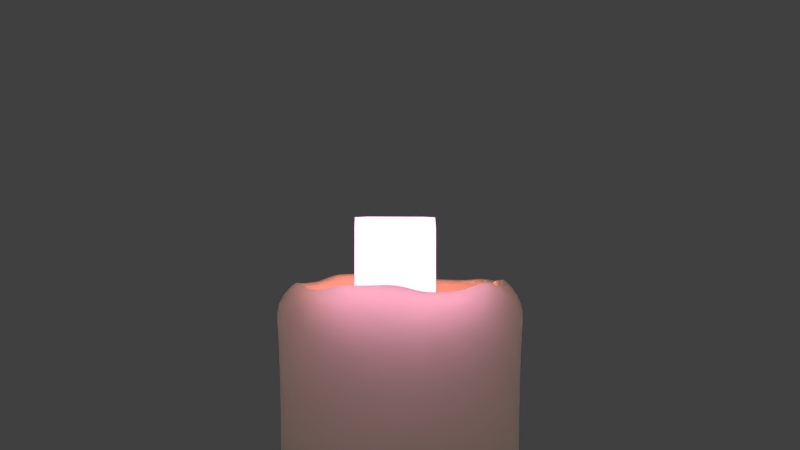 # Source: cr-kerzeRundMitSmove.blend  (saved by Blender 2.76.0; exported with 4.5.12 LTS)
import bpy
from mathutils import Matrix  # noqa: F401  (used for matrix-valued properties, if any)

bpy.ops.wm.read_factory_settings(use_empty=True)
scene = bpy.context.scene
scene.name = 'Scene'

# ---- collections
col_collection_1 = bpy.data.collections.new('Collection 1'); scene.collection.children.link(col_collection_1)

# ---- images (referenced by path relative to the original .blend; pixels are not part of the script)
import os
ASSET_DIR = os.environ.get("B2B_ASSET_DIR", "")  # directory of the original .blend (textures are referenced by path, not embedded)
HERE = os.path.dirname(os.path.abspath(__file__))  # packed textures are extracted next to this script under _unpacked/

def load_image(name, relpath, width, height, colorspace="sRGB"):
    """Load a texture the original file referenced (path relative to the .blend, or extracted next to this script)."""
    p = next((c for c in (os.path.join(HERE, relpath), os.path.join(ASSET_DIR, relpath)) if relpath and os.path.exists(c)), "")
    if p:
        img = bpy.data.images.load(p, check_existing=True)
        img.name = name
    else:  # same state as the original file: an image datablock whose file is absent (Cycles renders it pink)
        img = bpy.data.images.new(name, width, height)
        img.source = "FILE"
        img.filepath = "//" + (relpath or name)
    img.colorspace_settings.name = colorspace
    return img
img_kn_flamme_png = load_image('kn-flamme.png', 'kn-flamme.png', 1024, 1024, 'sRGB')

# ---- materials (node trees are filled in below, after node groups)
mat_kn_flamme = bpy.data.materials.new('kn-flamme')
mat_kn_flamme.alpha_threshold = 0.0
mat_kn_flamme.roughness = 0.5
mat_kn_wachs = bpy.data.materials.new('kn-wachs')
mat_kn_wachs.alpha_threshold = 0.0
mat_kn_wachs.roughness = 0.5

# ---- material node trees
mat_kn_flamme.use_nodes = True; mat_kn_flamme.node_tree.nodes.clear()
_N = mat_kn_flamme.node_tree.nodes; _L = mat_kn_flamme.node_tree.links
n0 = _N.new('ShaderNodeOutputMaterial'); n0.name = 'Material Output'; n0.location = (1340, 300)
n1 = _N.new('ShaderNodeBsdfTransparent'); n1.name = 'Transparent BSDF'; n1.location = (410, 462)
n2 = _N.new('ShaderNodeTexCoord'); n2.name = 'Texture Coordinate'; n2.location = (18, 286)
n3 = _N.new('ShaderNodeHueSaturation'); n3.name = 'Hue Saturation Value'; n3.location = (503, 200)
n3.inputs[1].default_value = 0.7
n4 = _N.new('ShaderNodeMixShader'); n4.name = 'Mix Shader'; n4.location = (1148, 352)
n5 = _N.new('ShaderNodeMixShader'); n5.name = 'Mix Shader.001'; n5.location = (928, 227)
n5.inputs[0].default_value = 0.5364
n6 = _N.new('ShaderNodeTexImage'); n6.name = 'Image Texture'; n6.location = (195, 303)
n6.width = 138
n6.image = img_kn_flamme_png
n7 = _N.new('ShaderNodeEmission'); n7.name = 'Emission.001'; n7.location = (665, 15)
n7.inputs[0].default_value = (1.0, 0.6021, 0.3135, 1.0)
n7.inputs[1].default_value = 1.5
n8 = _N.new('ShaderNodeEmission'); n8.name = 'Emission'; n8.location = (704, 208)
n8.width = 144
n8.inputs[1].default_value = 4.1
_L.new(n4.outputs[0], n0.inputs[0])
_L.new(n8.outputs[0], n5.inputs[1])
_L.new(n1.outputs[0], n4.inputs[1])
_L.new(n6.outputs[1], n4.inputs[0])
_L.new(n2.outputs[0], n6.inputs[0])
_L.new(n6.outputs[0], n3.inputs[4])
_L.new(n3.outputs[0], n8.inputs[0])
_L.new(n5.outputs[0], n4.inputs[2])
_L.new(n7.outputs[0], n5.inputs[2])
n0.is_active_output = True
mat_kn_wachs.use_nodes = True; mat_kn_wachs.node_tree.nodes.clear()
_N = mat_kn_wachs.node_tree.nodes; _L = mat_kn_wachs.node_tree.links
n0 = _N.new('ShaderNodeOutputMaterial'); n0.name = 'Material Output'; n0.location = (381, 300)
n1 = _N.new('ShaderNodeAddShader'); n1.name = 'Add Shader'; n1.location = (161, 289)
n2 = _N.new('ShaderNodeBsdfDiffuse'); n2.name = 'Diffuse BSDF'; n2.location = (-155, 321)
n2.inputs[0].default_value = (1.0, 0.5821, 0.2181, 1.0)
n3 = _N.new('ShaderNodeSubsurfaceScattering'); n3.name = 'Subsurface Scattering'; n3.location = (-188, 154)
n3.inputs[0].default_value = (1.0, 1.0, 1.0, 1.0)
n3.inputs[1].default_value = 4.9
n3.inputs[2].default_value = (1.0, 1.0, 1.0)
_L.new(n2.outputs[0], n1.inputs[0])
_L.new(n1.outputs[0], n0.inputs[0])
_L.new(n3.outputs[0], n1.inputs[1])
n0.is_active_output = True

# ---- world
world_world = bpy.data.worlds.new('World'); scene.world = world_world
world_world.color = (0.05088, 0.05088, 0.05088)
world_world.use_sun_shadow = False
world_world.sun_shadow_jitter_overblur = 0.0
world_world.cycles.sampling_method = 'MANUAL'
world_world.cycles.sample_map_resolution = 256

# ---- cameras
cam_camera = bpy.data.cameras.new('Camera')
cam_camera.clip_end = 100.0
cam_camera.lens = 35.0
cam_camera.sensor_width = 32.0
cam_camera.sensor_height = 18.0
cam_camera.ortho_scale = 7.314
cam_camera.dof.focus_distance = 0.0

# ---- lights
light_lamp = bpy.data.lights.new('Lamp', 'POINT')
light_lamp.color = (1.0, 0.6747, 0.3831)
light_lamp.transmission_factor = 0.0
light_lamp.cutoff_distance = 30.0
light_lamp.use_shadow = False
light_lamp.energy = 2.0
light_lamp.shadow_buffer_clip_start = 1.001
light_lamp.shadow_soft_size = 0.1
light_lamp.shadow_maximum_resolution = 0.006
light_lamp.use_absolute_resolution = True
light_lamp.cycles.use_multiple_importance_sampling = False

# ---- meshes
me_plane = bpy.data.meshes.new('Plane')
me_plane.from_pydata([(-1.0, -1.0, 0.0), (1.0, -1.0, 0.0), (-1.0, 1.0, 0.0), (1.0, 1.0, 0.0), (-1.0, 0.7143, 0.0), (-1.0, 0.4286, 0.0), (-1.0, 0.1429, 0.0), (-1.0, -0.1429, 0.0), (-1.0, -0.4286, 0.0), (-1.0, -0.7143, 0.0), (1.0, -0.7143, 0.0), (1.0, -0.4286, 0.0), (1.0, -0.1429, 0.0), (1.0, 0.1429, 0.0), (1.0, 0.4286, 0.0), (1.0, 0.7143, 0.0), (-0.6667, -1.0, 0.0), (-0.3333, -1.0, 0.0), (2.98e-08, -1.0, 0.0), (0.3333, -1.0, 0.0), (0.6667, -1.0, 0.0), (0.6667, 1.0, 0.0), (0.3333, 1.0, 0.0), (-2.98e-08, 1.0, 0.0), (-0.3333, 1.0, 0.0), (-0.6667, 1.0, 0.0), (0.6667, -0.7143, 0.0), (0.3333, -0.7143, 0.0), (-2.98e-08, -0.7143, 0.0), (-0.3333, -0.7143, 0.0), (-0.6667, -0.7143, 0.0), (0.6667, -0.4286, 0.0), (0.3333, -0.4286, 0.0), (-2.98e-08, -0.4286, 0.0), (-0.3333, -0.4286, 0.0), (-0.6667, -0.4286, 0.0), (0.6667, -0.1429, 0.0), (0.3333, -0.1429, 0.0), (-2.98e-08, -0.1429, 0.0), (-0.3333, -0.1429, 0.0), (-0.6667, -0.1429, 0.0), (0.6667, 0.1429, 0.0), (0.3333, 0.1429, 0.0), (-2.98e-08, 0.1429, 0.0), (-0.3333, 0.1429, 0.0), (-0.6667, 0.1429, 0.0), (0.6667, 0.4286, 0.0), (0.3333, 0.4286, 0.0), (-2.98e-08, 0.4286, 0.0), (-0.3333, 0.4286, 0.0), (-0.6667, 0.4286, 0.0), (0.6667, 0.7143, 0.0), (0.3333, 0.7143, 0.0), (-2.98e-08, 0.7143, 0.0), (-0.3333, 0.7143, 0.0), (-0.6667, 0.7143, 0.0)], [], [(51, 15, 3, 21), (20, 1, 10, 26), (26, 10, 11, 31), (31, 11, 12, 36), (36, 12, 13, 41), (41, 13, 14, 46), (46, 14, 15, 51), (5, 50, 55, 4), (50, 49, 54, 55), (49, 48, 53, 54), (48, 47, 52, 53), (47, 46, 51, 52), (6, 45, 50, 5), (45, 44, 49, 50), (44, 43, 48, 49), (43, 42, 47, 48), (42, 41, 46, 47), (7, 40, 45, 6), (40, 39, 44, 45), (39, 38, 43, 44), (38, 37, 42, 43), (37, 36, 41, 42), (8, 35, 40, 7), (35, 34, 39, 40), (34, 33, 38, 39), (33, 32, 37, 38), (32, 31, 36, 37), (9, 30, 35, 8), (30, 29, 34, 35), (29, 28, 33, 34), (28, 27, 32, 33), (27, 26, 31, 32), (0, 16, 30, 9), (16, 17, 29, 30), (17, 18, 28, 29), (18, 19, 27, 28), (19, 20, 26, 27), (4, 55, 25, 2), (55, 54, 24, 25), (54, 53, 23, 24), (53, 52, 22, 23), (52, 51, 21, 22)])
me_plane.materials.append(mat_kn_flamme)
me_plane.use_remesh_preserve_volume = False
me_plane.use_remesh_preserve_attributes = False
me_plane.use_mirror_vertex_groups = False
me_plane.update()
me_cylinder_001 = bpy.data.meshes.new('Cylinder.001')
me_cylinder_001.from_pydata([(0.03246, 0.03282, -0.0753), (0.03886, 0.03219, -0.0753), (0.04502, 0.03032, -0.0753), (0.05069, 0.02729, -0.0753), (0.05566, 0.02321, -0.0753), (0.05974, 0.01823, -0.0753), (0.06278, 0.01256, -0.0753), (0.06464, 0.006403, -0.0753), (0.06528, -1.113e-08, -0.0753), (0.06464, -0.006403, -0.0753), (0.06278, -0.01256, -0.0753), (0.05974, -0.01823, -0.0753), (0.05566, -0.02321, -0.0753), (0.05069, -0.02729, -0.0753), (0.04502, -0.03032, -0.0753), (0.03886, -0.03219, -0.0753), (0.03246, -0.03282, -0.0753), (0.02605, -0.03219, -0.0753), (0.0199, -0.03032, -0.0753), (0.01422, -0.02729, -0.0753), (0.009249, -0.02321, -0.0753), (0.005167, -0.01823, -0.0753), (0.002135, -0.01256, -0.0753), (0.0002671, -0.006403, -0.0753), (-0.0003636, 1.808e-08, -0.0753), (0.0002671, 0.006403, -0.0753), (0.002135, 0.01256, -0.0753), (0.005168, 0.01823, -0.0753), (0.009249, 0.02321, -0.0753), (0.01422, 0.02729, -0.0753), (0.0199, 0.03032, -0.0753), (0.02605, 0.03219, -0.0753), (0.03886, 0.03219, -0.01614), (0.03246, 0.03282, -0.01614), (0.04502, 0.03032, -0.01614), (0.05069, 0.02729, -0.01614), (0.05566, 0.02321, -0.01614), (0.05974, 0.01823, -0.01614), (0.06278, 0.01256, -0.01614), (0.06464, 0.006403, -0.01614), (0.06528, -1.113e-08, -0.01614), (0.06464, -0.006403, -0.01614), (0.06278, -0.01256, -0.01614), (0.05974, -0.01823, -0.01614), (0.05566, -0.02321, -0.01614), (0.05069, -0.02729, -0.01614), (0.04502, -0.03032, -0.01614), (0.03886, -0.03219, -0.01614), (0.03246, -0.03282, -0.01614), (0.02605, -0.03219, -0.01614), (0.0199, -0.03032, -0.01614), (0.01422, -0.02729, -0.01614), (0.009249, -0.02321, -0.01614), (0.005168, -0.01823, -0.01614), (0.002135, -0.01256, -0.01614), (0.0002673, -0.006403, -0.01614), (-0.0003633, 1.808e-08, -0.01614), (0.0002673, 0.006403, -0.01614), (0.002135, 0.01256, -0.01614), (0.005168, 0.01823, -0.01614), (0.009249, 0.02321, -0.01614), (0.01422, 0.02729, -0.01614), (0.0199, 0.03032, -0.01614), (0.02605, 0.03219, -0.01614), (0.0232, 0.03219, 0.01075), (0.01679, 0.03282, 0.01075), (0.02935, 0.03032, 0.01075), (0.03503, 0.02729, 0.01075), (0.04, 0.02321, 0.01075), (0.04408, 0.01823, 0.01075), (0.04712, 0.01256, 0.01075), (0.04898, 0.006403, 0.01075), (0.04961, -1.113e-08, 0.01075), (0.04898, -0.006403, 0.01075), (0.04712, -0.01256, 0.01075), (0.04408, -0.01823, 0.01075), (0.04, -0.02321, 0.01075), (0.03503, -0.02729, 0.01075), (0.02935, -0.03032, 0.01075), (0.0232, -0.03219, 0.01075), (0.01679, -0.03282, 0.01075), (0.01039, -0.03219, 0.01075), (0.004235, -0.03032, 0.01075), (-0.001439, -0.02729, 0.01075), (-0.006412, -0.02321, 0.01075), (-0.01049, -0.01823, 0.01075), (-0.01353, -0.01256, 0.01075), (-0.01539, -0.006403, 0.01075), (-0.01602, 1.808e-08, 0.01075), (-0.01539, 0.006403, 0.01075), (-0.01353, 0.01256, 0.01075), (-0.01049, 0.01823, 0.01075), (-0.006412, 0.02321, 0.01075), (-0.001439, 0.02729, 0.01075), (0.004235, 0.03032, 0.01075), (0.01039, 0.03219, 0.01075), (-0.005291, 0.03219, 0.02757), (-0.01169, 0.03282, 0.02757), (0.0008661, 0.03032, 0.02757), (0.00654, 0.02729, 0.02757), (0.01151, 0.02321, 0.02757), (0.01559, 0.01823, 0.02757), (0.01863, 0.01256, 0.02757), (0.0205, 0.006403, 0.02757), (0.02113, -1.113e-08, 0.02757), (0.0205, -0.006403, 0.02757), (0.01863, -0.01256, 0.02757), (0.01559, -0.01823, 0.02757), (0.01151, -0.02321, 0.02757), (0.00654, -0.02729, 0.02757), (0.0008661, -0.03032, 0.02757), (-0.005291, -0.03219, 0.02757), (-0.01169, -0.03282, 0.02757), (-0.0181, -0.03219, 0.02757), (-0.02425, -0.03032, 0.02757), (-0.02993, -0.02729, 0.02757), (-0.0349, -0.02321, 0.02757), (-0.03898, -0.01823, 0.02757), (-0.04201, -0.01256, 0.02757), (-0.04388, -0.006403, 0.02757), (-0.04451, 1.808e-08, 0.02757), (-0.04388, 0.006403, 0.02757), (-0.04201, 0.01256, 0.02757), (-0.03898, 0.01823, 0.02757), (-0.0349, 0.02321, 0.02757), (-0.02993, 0.02729, 0.02757), (-0.02425, 0.03032, 0.02757), (-0.0181, 0.03219, 0.02757), (-0.06361, 0.03219, 0.05313), (-0.07001, 0.03282, 0.05313), (-0.05745, 0.03032, 0.05313), (-0.05178, 0.02729, 0.05313), (-0.04681, 0.02321, 0.05313), (-0.04272, 0.01823, 0.05313), (-0.03969, 0.01256, 0.05313), (-0.03782, 0.006403, 0.05313), (-0.03719, -1.113e-08, 0.05313), (-0.03782, -0.006403, 0.05313), (-0.03969, -0.01256, 0.05313), (-0.04272, -0.01823, 0.05313), (-0.04681, -0.02321, 0.05313), (-0.05178, -0.02729, 0.05313), (-0.05745, -0.03032, 0.05313), (-0.06361, -0.03219, 0.05313), (-0.07001, -0.03282, 0.05313), (-0.07642, -0.03219, 0.05313), (-0.08257, -0.03032, 0.05313), (-0.08825, -0.02729, 0.05313), (-0.09322, -0.02321, 0.05313), (-0.0973, -0.01823, 0.05313), (-0.1003, -0.01256, 0.05313), (-0.1022, -0.006403, 0.05313), (-0.1028, 1.808e-08, 0.05313), (-0.1022, 0.006403, 0.05313), (-0.1003, 0.01256, 0.05313), (-0.0973, 0.01823, 0.05313), (-0.09322, 0.02321, 0.05313), (-0.08825, 0.02729, 0.05313), (-0.08257, 0.03032, 0.05313), (-0.07642, 0.03219, 0.05313)], [], [(1, 2, 3, 4, 5, 6, 7, 8, 9, 10, 11, 12, 13, 14, 15, 16, 17, 18, 19, 20, 21, 22, 23, 24, 25, 26, 27, 28, 29, 30, 31, 0), (49, 48, 80, 81), (9, 8, 40, 41), (23, 22, 54, 55), (10, 9, 41, 42), (24, 23, 55, 56), (11, 10, 42, 43), (25, 24, 56, 57), (12, 11, 43, 44), (26, 25, 57, 58), (13, 12, 44, 45), (27, 26, 58, 59), (14, 13, 45, 46), (1, 0, 33, 32), (28, 27, 59, 60), (15, 14, 46, 47), (2, 1, 32, 34), (29, 28, 60, 61), (16, 15, 47, 48), (3, 2, 34, 35), (30, 29, 61, 62), (17, 16, 48, 49), (4, 3, 35, 36), (31, 30, 62, 63), (18, 17, 49, 50), (5, 4, 36, 37), (0, 31, 63, 33), (19, 18, 50, 51), (6, 5, 37, 38), (20, 19, 51, 52), (7, 6, 38, 39), (21, 20, 52, 53), (8, 7, 39, 40), (22, 21, 53, 54), (84, 83, 115, 116), (36, 35, 67, 68), (63, 62, 94, 95), (50, 49, 81, 82), (37, 36, 68, 69), (33, 63, 95, 65), (51, 50, 82, 83), (38, 37, 69, 70), (52, 51, 83, 84), (39, 38, 70, 71), (53, 52, 84, 85), (40, 39, 71, 72), (54, 53, 85, 86), (41, 40, 72, 73), (55, 54, 86, 87), (42, 41, 73, 74), (56, 55, 87, 88), (43, 42, 74, 75), (57, 56, 88, 89), (44, 43, 75, 76), (58, 57, 89, 90), (45, 44, 76, 77), (59, 58, 90, 91), (46, 45, 77, 78), (32, 33, 65, 64), (60, 59, 91, 92), (47, 46, 78, 79), (34, 32, 64, 66), (61, 60, 92, 93), (48, 47, 79, 80), (35, 34, 66, 67), (62, 61, 93, 94), (119, 118, 150, 151), (71, 70, 102, 103), (85, 84, 116, 117), (72, 71, 103, 104), (86, 85, 117, 118), (87, 86, 118, 119), (74, 73, 105, 106), (88, 87, 119, 120), (75, 74, 106, 107), (89, 88, 120, 121), (76, 75, 107, 108), (90, 89, 121, 122), (77, 76, 108, 109), (91, 90, 122, 123), (78, 77, 109, 110), (64, 65, 97, 96), (92, 91, 123, 124), (79, 78, 110, 111), (66, 64, 96, 98), (93, 92, 124, 125), (80, 79, 111, 112), (67, 66, 98, 99), (94, 93, 125, 126), (81, 80, 112, 113), (68, 67, 99, 100), (95, 94, 126, 127), (82, 81, 113, 114), (69, 68, 100, 101), (65, 95, 127, 97), (83, 82, 114, 115), (70, 69, 101, 102), (128, 129, 159, 158, 157, 156, 155, 154, 153, 152, 151, 150, 149, 148, 147, 146, 145, 144, 143, 142, 141, 140, 139, 138, 137, 136, 135, 134, 133, 132, 131, 130), (106, 105, 137, 138), (120, 119, 151, 152), (107, 106, 138, 139), (121, 120, 152, 153), (108, 107, 139, 140), (122, 121, 153, 154), (109, 108, 140, 141), (123, 122, 154, 155), (110, 109, 141, 142), (96, 97, 129, 128), (124, 123, 155, 156), (111, 110, 142, 143), (98, 96, 128, 130), (125, 124, 156, 157), (112, 111, 143, 144), (99, 98, 130, 131), (126, 125, 157, 158), (113, 112, 144, 145), (100, 99, 131, 132), (127, 126, 158, 159), (114, 113, 145, 146), (101, 100, 132, 133), (97, 127, 159, 129), (115, 114, 146, 147), (102, 101, 133, 134), (116, 115, 147, 148), (103, 102, 134, 135), (117, 116, 148, 149), (104, 103, 135, 136), (118, 117, 149, 150), (105, 104, 136, 137), (72, 104, 105, 73)])
me_cylinder_001.polygons.foreach_set('use_smooth', [True] * 130)
me_cylinder_001.use_remesh_preserve_volume = False
me_cylinder_001.use_remesh_preserve_attributes = False
me_cylinder_001.use_mirror_vertex_groups = False
me_cylinder_001.update()
me_cylinder = bpy.data.meshes.new('Cylinder')
me_cylinder.from_pydata([(0.0, 1.0, -1.0), (3.448e-08, 0.7096, 0.7637), (0.1951, 0.9808, -1.0), (0.1384, 0.696, 0.7659), (0.3827, 0.9239, -1.0), (0.2343, 0.6428, 0.7591), (0.5556, 0.8315, -1.0), (0.357, 0.5773, 0.7591), (0.7071, 0.7071, -1.0), (0.4646, 0.489, 0.7591), (0.8315, 0.5556, -1.0), (0.59, 0.3943, 0.7659), (0.9239, 0.3827, -1.0), (0.6556, 0.2716, 0.7659), (0.9808, 0.1951, -1.0), (0.696, 0.1384, 0.7659), (1.0, 7.55e-08, -1.0), (0.7096, 1.363e-07, 0.7659), (0.9808, -0.1951, -1.0), (0.696, -0.1384, 0.7659), (0.9239, -0.3827, -1.0), (0.6556, -0.2196, 0.7659), (0.8315, -0.5556, -1.0), (0.59, -0.3423, 0.7659), (0.7071, -0.7071, -1.0), (0.5018, -0.4498, 0.7659), (0.5556, -0.8315, -1.0), (0.3943, -0.59, 0.7659), (0.3827, -0.9239, -1.0), (0.2716, -0.6556, 0.7659), (0.1951, -0.9808, -1.0), (0.1384, -0.696, 0.7659), (-3.258e-07, -1.0, -1.0), (-1.968e-07, -0.7096, 0.7945), (-0.1951, -0.9808, -1.0), (-0.1384, -0.696, 0.7945), (-0.3827, -0.9239, -1.0), (-0.2716, -0.6556, 0.7945), (-0.5556, -0.8315, -1.0), (-0.3943, -0.59, 0.7659), (-0.7071, -0.7071, -1.0), (-0.5018, -0.5018, 0.7659), (-0.8315, -0.5556, -1.0), (-0.59, -0.3943, 0.7659), (-0.9239, -0.3827, -1.0), (-0.6556, -0.2716, 0.7659), (-0.9808, -0.1951, -1.0), (-0.696, -0.1384, 0.7659), (-1.0, 9.656e-07, -1.0), (-0.7096, 7.68e-07, 0.7659), (-0.9808, 0.1951, -1.0), (-0.696, 0.1384, 0.7659), (-0.9239, 0.3827, -1.0), (-0.6556, 0.2716, 0.7659), (-0.8315, 0.5556, -1.0), (-0.59, 0.3943, 0.7659), (-0.7071, 0.7071, -1.0), (-0.5018, 0.5018, 0.7659), (-0.5556, 0.8315, -1.0), (-0.3943, 0.59, 0.7659), (-0.3827, 0.9239, -1.0), (-0.2716, 0.6556, 0.7659), (-0.1951, 0.9808, -1.0), (-0.1384, 0.696, 0.7659), (-7.875e-09, 1.057, 0.8459), (0.2062, 1.037, 0.8459), (0.4044, 0.9764, 0.8459), (0.5872, 0.8787, 0.8459), (0.7473, 0.7473, 0.8459), (0.8787, 0.5872, 0.8459), (0.9764, 0.4044, 0.8459), (1.037, 0.2062, 0.8459), (1.057, 6.398e-08, 0.8459), (1.037, -0.2062, 0.8459), (0.9764, -0.4044, 0.8459), (0.8787, -0.5872, 0.8459), (0.7473, -0.7473, 0.8459), (0.5872, -0.8787, 0.8459), (0.4044, -0.9764, 0.8459), (0.2062, -1.037, 0.8459), (-3.522e-07, -1.057, 0.8459), (-0.2062, -1.037, 0.8459), (-0.4044, -0.9764, 0.8459), (-0.5872, -0.8787, 0.8459), (-0.7473, -0.7473, 0.8459), (-0.8787, -0.5872, 0.8459), (-0.9764, -0.4044, 0.8459), (-1.037, -0.2062, 0.8459), (-1.057, 1.005e-06, 0.8459), (-1.037, 0.2062, 0.8459), (-0.9764, 0.4044, 0.8459), (-0.8787, 0.5872, 0.8459), (-0.7473, 0.7473, 0.8459), (-0.5872, 0.8787, 0.8459), (-0.4044, 0.9764, 0.8459), (-0.2062, 1.037, 0.8459), (2.537e-08, 0.7864, 0.9551), (0.1534, 0.7712, 0.9551), (0.3009, 0.7265, 0.9551), (0.4369, 0.6538, 0.9551), (0.556, 0.556, 0.9551), (0.6538, 0.4369, 0.9688), (0.7265, 0.3009, 0.9688), (0.7712, 0.1534, 0.9551), (0.7864, 1.203e-07, 0.9877), (0.7712, -0.1534, 0.9551), (0.7265, -0.3009, 0.9551), (0.6538, -0.4369, 0.9853), (0.556, -0.556, 0.9773), (0.4369, -0.6538, 0.9551), (0.3009, -0.7265, 0.9551), (0.1534, -0.7712, 0.9551), (-2.309e-07, -0.7864, 0.9845), (-0.1534, -0.7712, 0.9845), (-0.3009, -0.7265, 0.9837), (-0.4369, -0.6538, 0.9837), (-0.556, -0.556, 0.9551), (-0.6538, -0.4369, 0.9551), (-0.7265, -0.3009, 0.9551), (-0.7712, -0.1534, 0.9697), (-0.7864, 8.202e-07, 0.9551), (-0.7712, 0.1534, 0.9551), (-0.7265, 0.3009, 0.9551), (-0.6538, 0.4369, 0.9551), (-0.556, 0.556, 0.9825), (-0.4369, 0.6538, 0.9825), (-0.3009, 0.7265, 0.9825), (-0.1534, 0.7712, 0.9825), (0.1763, 0.8864, 0.9586), (0.3459, 0.835, 0.9586), (0.5021, 0.7514, 0.9586), (0.6391, 0.639, 0.9586), (0.7515, 0.5021, 0.9723), (0.835, 0.3458, 0.9723), (0.8864, 0.1763, 0.9912), (0.9038, -2.628e-05, 0.9912), (0.8864, -0.1763, 0.9586), (0.835, -0.3459, 0.9586), (0.7515, -0.5021, 0.9888), (0.6391, -0.6391, 0.9808), (0.5021, -0.7515, 0.9586), (0.3459, -0.835, 0.9586), (0.1763, -0.8864, 0.9586), (-2.831e-07, -0.9038, 0.9882), (-0.1763, -0.8864, 0.9882), (-0.3459, -0.835, 0.9586), (-0.5021, -0.7515, 0.9872), (-0.6391, -0.6391, 0.9586), (-0.7515, -0.5021, 0.9586), (-0.835, -0.3459, 0.9586), (-0.8864, -0.1763, 0.9732), (-0.9038, -2.547e-05, 0.9732), (-0.8864, 0.1763, 0.9586), (-0.835, 0.3458, 0.9586), (-0.7515, 0.5021, 0.9586), (-0.6391, 0.639, 0.986), (-0.5021, 0.7514, 0.986), (-0.3459, 0.835, 0.986), (-0.1763, 0.8864, 0.986), (1.143e-08, 0.9037, 0.9586), (1.956e-08, 0.8353, 0.9946), (1.493e-08, 0.8742, 0.9666), (0.1706, 0.8574, 0.9666), (0.163, 0.8192, 0.9671), (0.3346, 0.8077, 0.9666), (0.3197, 0.7717, 0.9671), (0.4857, 0.7269, 0.9666), (0.4641, 0.6945, 0.9671), (0.6182, 0.6182, 0.9666), (0.5906, 0.5906, 0.9671), (0.7269, 0.4857, 0.9804), (0.6945, 0.4641, 0.9809), (0.8077, 0.3345, 0.9804), (0.7717, 0.3197, 0.9809), (0.8574, 0.1705, 0.9666), (0.8192, 0.163, 0.9671), (0.8742, -1.035e-05, 0.9992), (0.8353, 1.1e-07, 0.9997), (0.8574, -0.1706, 0.9666), (0.8192, -0.163, 0.9671), (0.8077, -0.3346, 0.9666), (0.7717, -0.3196, 0.9671), (0.7269, -0.4857, 0.9969), (0.6945, -0.4641, 0.9974), (0.6182, -0.6182, 0.9889), (0.5906, -0.5906, 0.9894), (0.4857, -0.7269, 0.9666), (0.4641, -0.6945, 0.9671), (0.3346, -0.8077, 0.9666), (0.3197, -0.7717, 0.9671), (0.1706, -0.8574, 0.9666), (0.163, -0.8192, 0.9671), (-2.699e-07, -0.8742, 0.9966), (-2.526e-07, -0.8353, 0.9971), (-0.1705, -0.8574, 0.9966), (-0.163, -0.8193, 0.9971), (-0.3346, -0.8077, 0.9666), (-0.3197, -0.7717, 0.9957), (-0.4857, -0.7269, 0.9952), (-0.4641, -0.6945, 0.9957), (-0.6182, -0.6182, 0.9666), (-0.5906, -0.5906, 0.9671), (-0.7269, -0.4857, 0.9666), (-0.6945, -0.4641, 0.9671), (-0.8077, -0.3346, 0.9666), (-0.7717, -0.3196, 0.9671), (-0.8574, -0.1706, 0.9813), (-0.8192, -0.163, 0.9818), (-0.8742, -9.575e-06, 0.9813), (-0.8353, 8.535e-07, 0.9671), (-0.8574, 0.1705, 0.9666), (-0.8192, 0.163, 0.9671), (-0.8077, 0.3345, 0.9666), (-0.7717, 0.3197, 0.9671), (-0.7269, 0.4857, 0.9666), (-0.6945, 0.4641, 0.9671), (-0.6182, 0.6182, 0.9941), (-0.5906, 0.5906, 0.9946), (-0.4857, 0.7269, 0.9941), (-0.4641, 0.6945, 0.9946), (-0.3346, 0.8077, 0.9941), (-0.3196, 0.7717, 0.9946), (-0.163, 0.8192, 0.9946), (-0.1706, 0.8574, 0.9941), (0.1951, 0.9808, 0.7061), (0.3827, 0.9239, 0.7061), (0.5556, 0.8315, 0.7061), (0.7071, 0.7071, 0.7061), (0.8315, 0.5556, 0.7061), (0.9239, 0.3827, 0.7061), (0.9808, 0.1951, 0.7061), (1.0, 7.55e-08, 0.7061), (0.9808, -0.1951, 0.7061), (0.9239, -0.3827, 0.7061), (0.8315, -0.5556, 0.7061), (0.7071, -0.7071, 0.7061), (0.5556, -0.8315, 0.7061), (0.3827, -0.9239, 0.7061), (0.1951, -0.9808, 0.7061), (-3.258e-07, -1.0, 0.7061), (-0.1951, -0.9808, 0.7061), (-0.3827, -0.9239, 0.7061), (-0.5556, -0.8315, 0.7061), (-0.7071, -0.7071, 0.7061), (-0.8315, -0.5556, 0.7061), (-0.9239, -0.3827, 0.7061), (-0.9808, -0.1951, 0.7061), (-1.0, 9.656e-07, 0.7061), (-0.9808, 0.1951, 0.7061), (-0.9239, 0.3827, 0.7061), (-0.8315, 0.5556, 0.7061), (-0.7071, 0.7071, 0.7061), (-0.5556, 0.8315, 0.7061), (-0.3827, 0.9239, 0.7061), (-0.1951, 0.9808, 0.7061), (0.0, 1.0, 0.7061), (0.1967, 0.989, 0.9168), (0.3859, 0.9316, 0.9168), (0.5602, 0.8384, 0.9168), (0.713, 0.713, 0.9168), (0.8384, 0.5602, 0.922), (0.9316, 0.3859, 0.922), (0.989, 0.1967, 0.929), (1.008, -9.571e-06, 0.929), (0.989, -0.1967, 0.9168), (0.9316, -0.3859, 0.9168), (0.8384, -0.5602, 0.9282), (0.713, -0.713, 0.9252), (0.5602, -0.8384, 0.9168), (0.3859, -0.9316, 0.9168), (0.1967, -0.989, 0.9168), (-3.287e-07, -1.008, 0.9279), (-0.1967, -0.989, 0.9279), (-0.3859, -0.9316, 0.9168), (-0.5602, -0.8384, 0.9275), (-0.713, -0.713, 0.9168), (-0.8384, -0.5602, 0.9168), (-0.9316, -0.3859, 0.9168), (-0.989, -0.1967, 0.9223), (-1.008, -8.674e-06, 0.9223), (-0.989, 0.1967, 0.9168), (-0.9316, 0.3859, 0.9168), (-0.8384, 0.5602, 0.9168), (-0.713, 0.713, 0.9271), (-0.5602, 0.8384, 0.9271), (-0.3859, 0.9316, 0.9271), (-0.1967, 0.989, 0.9271), (-1.315e-10, 1.008, 0.9168), (0.1951, 0.9808, -0.9777), (0.3827, 0.9239, -0.9777), (0.5556, 0.8315, -0.9777), (0.7071, 0.7071, -0.9777), (0.8315, 0.5556, -0.9777), (0.9239, 0.3827, -0.9777), (0.9808, 0.1951, -0.9777), (1.0, 7.55e-08, -0.9777), (0.9808, -0.1951, -0.9777), (0.9239, -0.3827, -0.9777), (0.8315, -0.5556, -0.9777), (0.7071, -0.7071, -0.9777), (0.5556, -0.8315, -0.9777), (0.3827, -0.9239, -0.9777), (0.1951, -0.9808, -0.9777), (-3.258e-07, -1.0, -0.9777), (-0.1951, -0.9808, -0.9777), (-0.3827, -0.9239, -0.9777), (-0.5556, -0.8315, -0.9777), (-0.7071, -0.7071, -0.9777), (-0.8315, -0.5556, -0.9777), (-0.9239, -0.3827, -0.9777), (-0.9808, -0.1951, -0.9777), (-1.0, 9.656e-07, -0.9777), (-0.9808, 0.1951, -0.9777), (-0.9239, 0.3827, -0.9777), (-0.8315, 0.5556, -0.9777), (-0.7071, 0.7071, -0.9777), (-0.5556, 0.8315, -0.9777), (-0.3827, 0.9239, -0.9777), (-0.1951, 0.9808, -0.9777), (0.0, 1.0, -0.9777)], [], [(96, 1, 3, 97), (97, 3, 5, 98), (98, 5, 7, 99), (99, 7, 9, 100), (100, 9, 11, 101), (101, 11, 13, 102), (102, 13, 15, 103), (103, 15, 17, 104), (104, 17, 19, 105), (105, 19, 21, 106), (106, 21, 23, 107), (107, 23, 25, 108), (108, 25, 27, 109), (109, 27, 29, 110), (110, 29, 31, 111), (111, 31, 33, 112), (112, 33, 35, 113), (113, 35, 37, 114), (114, 37, 39, 115), (115, 39, 41, 116), (116, 41, 43, 117), (117, 43, 45, 118), (118, 45, 47, 119), (119, 47, 49, 120), (120, 49, 51, 121), (121, 51, 53, 122), (122, 53, 55, 123), (123, 55, 57, 124), (124, 57, 59, 125), (125, 59, 61, 126), (3, 1, 63, 61, 59, 57, 55, 53, 51, 49, 47, 45, 43, 41, 39, 37, 35, 33, 31, 29, 27, 25, 23, 21, 19, 17, 15, 13, 11, 9, 7, 5), (127, 63, 1, 96), (126, 61, 63, 127), (0, 2, 4, 6, 8, 10, 12, 14, 16, 18, 20, 22, 24, 26, 28, 30, 32, 34, 36, 38, 40, 42, 44, 46, 48, 50, 52, 54, 56, 58, 60, 62), (253, 94, 95, 254), (254, 95, 64, 255), (252, 93, 94, 253), (251, 92, 93, 252), (250, 91, 92, 251), (249, 90, 91, 250), (248, 89, 90, 249), (247, 88, 89, 248), (246, 87, 88, 247), (245, 86, 87, 246), (244, 85, 86, 245), (243, 84, 85, 244), (242, 83, 84, 243), (241, 82, 83, 242), (240, 81, 82, 241), (239, 80, 81, 240), (238, 79, 80, 239), (237, 78, 79, 238), (236, 77, 78, 237), (235, 76, 77, 236), (234, 75, 76, 235), (233, 74, 75, 234), (232, 73, 74, 233), (231, 72, 73, 232), (230, 71, 72, 231), (229, 70, 71, 230), (228, 69, 70, 229), (227, 68, 69, 228), (226, 67, 68, 227), (225, 66, 67, 226), (224, 65, 66, 225), (255, 64, 65, 224), (222, 127, 96, 160), (221, 126, 127, 222), (219, 125, 126, 221), (217, 124, 125, 219), (215, 123, 124, 217), (213, 122, 123, 215), (211, 121, 122, 213), (209, 120, 121, 211), (207, 119, 120, 209), (205, 118, 119, 207), (203, 117, 118, 205), (201, 116, 117, 203), (199, 115, 116, 201), (197, 114, 115, 199), (195, 113, 114, 197), (193, 112, 113, 195), (191, 111, 112, 193), (189, 110, 111, 191), (187, 109, 110, 189), (185, 108, 109, 187), (183, 107, 108, 185), (181, 106, 107, 183), (179, 105, 106, 181), (177, 104, 105, 179), (175, 103, 104, 177), (173, 102, 103, 175), (171, 101, 102, 173), (169, 100, 101, 171), (167, 99, 100, 169), (165, 98, 99, 167), (160, 96, 97, 163), (157, 220, 223, 158), (159, 161, 162, 128), (156, 218, 220, 157), (155, 216, 218, 156), (154, 214, 216, 155), (153, 212, 214, 154), (152, 210, 212, 153), (151, 208, 210, 152), (150, 206, 208, 151), (149, 204, 206, 150), (148, 202, 204, 149), (147, 200, 202, 148), (146, 198, 200, 147), (145, 196, 198, 146), (144, 194, 196, 145), (143, 192, 194, 144), (142, 190, 192, 143), (141, 188, 190, 142), (140, 186, 188, 141), (139, 184, 186, 140), (138, 182, 184, 139), (137, 180, 182, 138), (136, 178, 180, 137), (135, 176, 178, 136), (134, 174, 176, 135), (133, 172, 174, 134), (132, 170, 172, 133), (131, 168, 170, 132), (130, 166, 168, 131), (129, 164, 166, 130), (128, 162, 164, 129), (163, 97, 98, 165), (287, 159, 128, 256), (256, 128, 129, 257), (257, 129, 130, 258), (258, 130, 131, 259), (259, 131, 132, 260), (260, 132, 133, 261), (261, 133, 134, 262), (262, 134, 135, 263), (263, 135, 136, 264), (264, 136, 137, 265), (265, 137, 138, 266), (266, 138, 139, 267), (267, 139, 140, 268), (268, 140, 141, 269), (269, 141, 142, 270), (270, 142, 143, 271), (271, 143, 144, 272), (272, 144, 145, 273), (273, 145, 146, 274), (274, 146, 147, 275), (275, 147, 148, 276), (276, 148, 149, 277), (277, 149, 150, 278), (278, 150, 151, 279), (279, 151, 152, 280), (280, 152, 153, 281), (281, 153, 154, 282), (282, 154, 155, 283), (283, 155, 156, 284), (284, 156, 157, 285), (286, 158, 159, 287), (285, 157, 158, 286), (221, 222, 223, 220), (222, 160, 161, 223), (219, 221, 220, 218), (217, 219, 218, 216), (215, 217, 216, 214), (213, 215, 214, 212), (211, 213, 212, 210), (209, 211, 210, 208), (207, 209, 208, 206), (205, 207, 206, 204), (203, 205, 204, 202), (201, 203, 202, 200), (199, 201, 200, 198), (197, 199, 198, 196), (195, 197, 196, 194), (193, 195, 194, 192), (191, 193, 192, 190), (189, 191, 190, 188), (187, 189, 188, 186), (185, 187, 186, 184), (183, 185, 184, 182), (181, 183, 182, 180), (179, 181, 180, 178), (177, 179, 178, 176), (175, 177, 176, 174), (173, 175, 174, 172), (171, 173, 172, 170), (169, 171, 170, 168), (167, 169, 168, 166), (165, 167, 166, 164), (163, 165, 164, 162), (160, 163, 162, 161), (158, 223, 161, 159), (319, 255, 224, 288), (288, 224, 225, 289), (289, 225, 226, 290), (290, 226, 227, 291), (291, 227, 228, 292), (292, 228, 229, 293), (293, 229, 230, 294), (294, 230, 231, 295), (295, 231, 232, 296), (296, 232, 233, 297), (297, 233, 234, 298), (298, 234, 235, 299), (299, 235, 236, 300), (300, 236, 237, 301), (301, 237, 238, 302), (302, 238, 239, 303), (303, 239, 240, 304), (304, 240, 241, 305), (305, 241, 242, 306), (306, 242, 243, 307), (307, 243, 244, 308), (308, 244, 245, 309), (309, 245, 246, 310), (310, 246, 247, 311), (311, 247, 248, 312), (312, 248, 249, 313), (313, 249, 250, 314), (314, 250, 251, 315), (315, 251, 252, 316), (316, 252, 253, 317), (318, 254, 255, 319), (317, 253, 254, 318), (94, 285, 286, 95), (95, 286, 287, 64), (93, 284, 285, 94), (92, 283, 284, 93), (91, 282, 283, 92), (90, 281, 282, 91), (89, 280, 281, 90), (88, 279, 280, 89), (87, 278, 279, 88), (86, 277, 278, 87), (85, 276, 277, 86), (84, 275, 276, 85), (83, 274, 275, 84), (82, 273, 274, 83), (81, 272, 273, 82), (80, 271, 272, 81), (79, 270, 271, 80), (78, 269, 270, 79), (77, 268, 269, 78), (76, 267, 268, 77), (75, 266, 267, 76), (74, 265, 266, 75), (73, 264, 265, 74), (72, 263, 264, 73), (71, 262, 263, 72), (70, 261, 262, 71), (69, 260, 261, 70), (68, 259, 260, 69), (67, 258, 259, 68), (66, 257, 258, 67), (65, 256, 257, 66), (64, 287, 256, 65), (60, 317, 318, 62), (62, 318, 319, 0), (58, 316, 317, 60), (56, 315, 316, 58), (54, 314, 315, 56), (52, 313, 314, 54), (50, 312, 313, 52), (48, 311, 312, 50), (46, 310, 311, 48), (44, 309, 310, 46), (42, 308, 309, 44), (40, 307, 308, 42), (38, 306, 307, 40), (36, 305, 306, 38), (34, 304, 305, 36), (32, 303, 304, 34), (30, 302, 303, 32), (28, 301, 302, 30), (26, 300, 301, 28), (24, 299, 300, 26), (22, 298, 299, 24), (20, 297, 298, 22), (18, 296, 297, 20), (16, 295, 296, 18), (14, 294, 295, 16), (12, 293, 294, 14), (10, 292, 293, 12), (8, 291, 292, 10), (6, 290, 291, 8), (4, 289, 290, 6), (2, 288, 289, 4), (0, 319, 288, 2)])
me_cylinder.polygons.foreach_set('use_smooth', [True] * 290)
me_cylinder.materials.append(mat_kn_wachs)
me_cylinder.use_remesh_preserve_volume = False
me_cylinder.use_remesh_preserve_attributes = False
me_cylinder.use_mirror_vertex_groups = False
me_cylinder.update()

# ---- objects
ob_kn_flamme = bpy.data.objects.new('kn-flamme', me_plane)
ob_docht = bpy.data.objects.new('Docht', me_cylinder_001)
ob_kirchenkerze = bpy.data.objects.new('Kirchenkerze', me_cylinder)
ob_lamp = bpy.data.objects.new('Lamp', light_lamp)
ob_camera = bpy.data.objects.new('Camera', cam_camera)

# ---- transforms, parenting, visibility, modifiers, constraints
ob_kn_flamme.location = (-0.03124, 0.03451, 1.586)
ob_kn_flamme.rotation_euler = (1.571, -0.0, 0.2796)
ob_kn_flamme.scale = (0.184, 0.184, 0.184)
ob_kn_flamme.lineart.crease_threshold = 0.0
_m = ob_kn_flamme.modifiers.new('Wave', 'WAVE')
_m.speed = 0.05
_m.height = 0.28
_m.narrowness = 1.2
_m = ob_kn_flamme.modifiers.new('Smooth', 'SMOOTH')
ob_docht.location = (-0.01623, 1.597e-07, 1.381)
ob_docht.scale = (0.5, 0.5, 1.313)
ob_docht.lineart.crease_threshold = 0.0
ob_kirchenkerze.location = (0.0, 0.0, 0.5095)
ob_kirchenkerze.scale = (0.5, 0.5, 1.0)
ob_kirchenkerze.lineart.crease_threshold = 0.0
_m = ob_kirchenkerze.modifiers.new('Subsurf', 'SUBSURF')
_m.uv_smooth = 'PRESERVE_CORNERS'
_m.quality = 2
_m.levels = 2
_m.show_only_control_edges = False
ob_lamp.location = (-0.01805, -0.2162, 2.2)
ob_lamp.rotation_euler = (0.6503, 0.05522, 1.866)
ob_lamp.lock_rotations_4d = False
ob_lamp.empty_display_type = 'ARROWS'
ob_lamp.color = (0.0, 0.0, 0.0, 0.0)
ob_lamp.lineart.crease_threshold = 0.0
ob_camera.location = (0.0, -3.713, 1.73)
ob_camera.rotation_euler = (1.571, 0.0, 0.0)
ob_camera.lock_rotations_4d = False
ob_camera.empty_display_type = 'ARROWS'
ob_camera.color = (0.0, 0.0, 0.0, 0.0)
ob_camera.display_type = 'WIRE'
ob_camera.lineart.crease_threshold = 0.0

# ---- collection membership
col_collection_1.objects.link(ob_kn_flamme)
col_collection_1.objects.link(ob_docht)
col_collection_1.objects.link(ob_kirchenkerze)
col_collection_1.objects.link(ob_lamp)
col_collection_1.objects.link(ob_camera)

# ---- scene / render settings (as saved in the file)
scene.camera = ob_camera
scene.frame_start = 1; scene.frame_end = 250; scene.frame_set(82)
scene.render.engine = 'CYCLES'
scene.render.resolution_percentage = 50
scene.render.dither_intensity = 0.0
scene.cycles.use_denoising = False
scene.cycles.samples = 563
scene.cycles.sampling_pattern = 'TABULATED_SOBOL'
scene.cycles.light_sampling_threshold = 0.0
scene.cycles.use_adaptive_sampling = False
scene.cycles.use_light_tree = False
scene.cycles.blur_glossy = 0.0
scene.cycles.pixel_filter_type = 'GAUSSIAN'
scene.cycles.sample_clamp_indirect = 0.0
scene.view_settings.view_transform = 'Standard'
bpy.context.view_layer.update()
